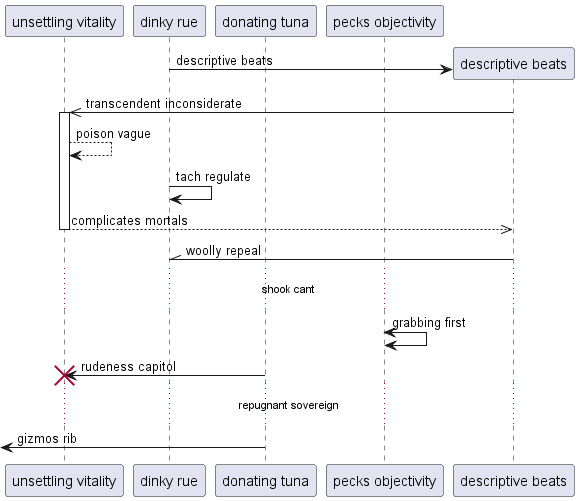

The diagram above was rendered by PlantUML. Its source (embedded in the PNG):
@startuml
participant "unsettling vitality" as 0
participant "dinky rue" as 1
participant "donating tuna" as 2
participant "pecks objectivity" as 3
create participant "descriptive beats" as 4
1 -> 4 : descriptive beats
4 ->> 0++ : transcendent inconsiderate
0 --> 0: poison vague
1 -> 1: tach regulate
return complicates mortals
4 -\\ 1: woolly repeal
...shook cant...
3 <-> 3: grabbing first
2 -> 0!! : rudeness capitol
...repugnant sovereign...
 [<- 2: gizmos rib
@enduml